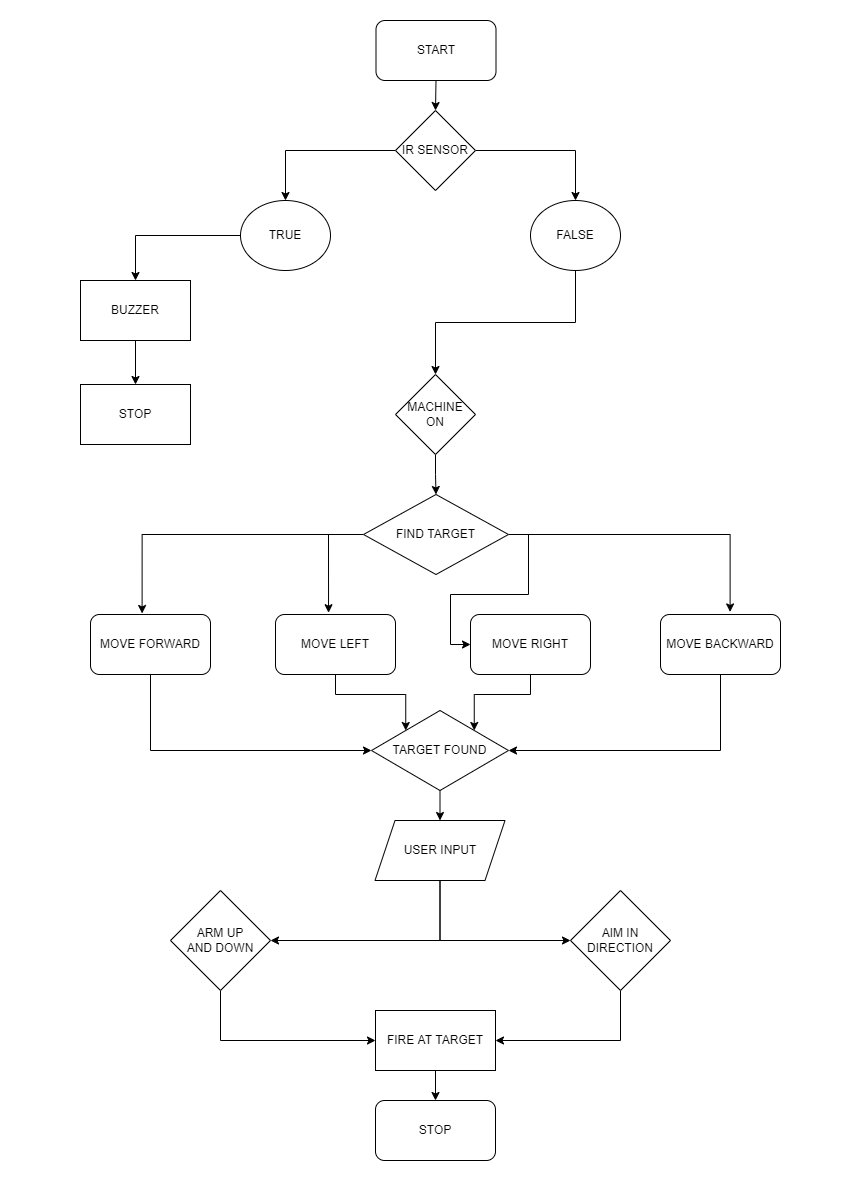

The diagram above was exported from draw.io. Its source (the exported page's mxGraphModel, read from the mxfile embedded in the PNG):
<mxGraphModel dx="1298" dy="724" grid="1" gridSize="10" guides="1" tooltips="1" connect="1" arrows="1" fold="1" page="1" pageScale="1" pageWidth="850" pageHeight="1100" math="0" shadow="0">
  <root>
    <mxCell id="0" />
    <mxCell id="1" parent="0" />
    <mxCell id="xYiBJVnyTdjxod-uPDvu-22" style="edgeStyle=orthogonalEdgeStyle;rounded=0;orthogonalLoop=1;jettySize=auto;html=1;exitX=0.5;exitY=1;exitDx=0;exitDy=0;entryX=0;entryY=0.5;entryDx=0;entryDy=0;" edge="1" parent="1" source="xYiBJVnyTdjxod-uPDvu-23" target="xYiBJVnyTdjxod-uPDvu-31">
      <mxGeometry relative="1" as="geometry" />
    </mxCell>
    <mxCell id="xYiBJVnyTdjxod-uPDvu-23" value="ARM UP&lt;br&gt;AND DOWN" style="rhombus;whiteSpace=wrap;html=1;" vertex="1" parent="1">
      <mxGeometry x="170" y="890" width="100" height="100" as="geometry" />
    </mxCell>
    <mxCell id="xYiBJVnyTdjxod-uPDvu-24" style="edgeStyle=orthogonalEdgeStyle;rounded=0;orthogonalLoop=1;jettySize=auto;html=1;exitX=0.5;exitY=1;exitDx=0;exitDy=0;entryX=1;entryY=0.5;entryDx=0;entryDy=0;" edge="1" parent="1" source="xYiBJVnyTdjxod-uPDvu-25" target="xYiBJVnyTdjxod-uPDvu-31">
      <mxGeometry relative="1" as="geometry" />
    </mxCell>
    <mxCell id="xYiBJVnyTdjxod-uPDvu-25" value="AIM IN&lt;br&gt;DIRECTION" style="rhombus;whiteSpace=wrap;html=1;" vertex="1" parent="1">
      <mxGeometry x="570" y="890" width="100" height="100" as="geometry" />
    </mxCell>
    <mxCell id="xYiBJVnyTdjxod-uPDvu-30" style="edgeStyle=orthogonalEdgeStyle;rounded=0;orthogonalLoop=1;jettySize=auto;html=1;exitX=0.5;exitY=1;exitDx=0;exitDy=0;" edge="1" parent="1" source="xYiBJVnyTdjxod-uPDvu-31" target="xYiBJVnyTdjxod-uPDvu-32">
      <mxGeometry relative="1" as="geometry" />
    </mxCell>
    <mxCell id="xYiBJVnyTdjxod-uPDvu-31" value="FIRE AT TARGET" style="rounded=0;whiteSpace=wrap;html=1;" vertex="1" parent="1">
      <mxGeometry x="375" y="1010" width="120" height="60" as="geometry" />
    </mxCell>
    <mxCell id="xYiBJVnyTdjxod-uPDvu-32" value="STOP" style="rounded=1;whiteSpace=wrap;html=1;" vertex="1" parent="1">
      <mxGeometry x="375" y="1100" width="120" height="60" as="geometry" />
    </mxCell>
    <mxCell id="xYiBJVnyTdjxod-uPDvu-75" style="edgeStyle=orthogonalEdgeStyle;rounded=0;orthogonalLoop=1;jettySize=auto;html=1;exitX=0.5;exitY=1;exitDx=0;exitDy=0;entryX=0.5;entryY=0;entryDx=0;entryDy=0;" edge="1" parent="1" source="xYiBJVnyTdjxod-uPDvu-52" target="xYiBJVnyTdjxod-uPDvu-69">
      <mxGeometry relative="1" as="geometry" />
    </mxCell>
    <mxCell id="xYiBJVnyTdjxod-uPDvu-52" value="START" style="rounded=1;whiteSpace=wrap;html=1;" vertex="1" parent="1">
      <mxGeometry x="375.5" y="20" width="120" height="60" as="geometry" />
    </mxCell>
    <mxCell id="xYiBJVnyTdjxod-uPDvu-53" style="edgeStyle=orthogonalEdgeStyle;rounded=0;orthogonalLoop=1;jettySize=auto;html=1;exitX=0.5;exitY=1;exitDx=0;exitDy=0;" edge="1" parent="1" source="xYiBJVnyTdjxod-uPDvu-54" target="xYiBJVnyTdjxod-uPDvu-59">
      <mxGeometry relative="1" as="geometry" />
    </mxCell>
    <mxCell id="xYiBJVnyTdjxod-uPDvu-54" value="MACHINE&lt;br&gt;ON" style="rhombus;whiteSpace=wrap;html=1;" vertex="1" parent="1">
      <mxGeometry x="395" y="374" width="80" height="80" as="geometry" />
    </mxCell>
    <mxCell id="xYiBJVnyTdjxod-uPDvu-55" style="edgeStyle=orthogonalEdgeStyle;rounded=0;orthogonalLoop=1;jettySize=auto;html=1;exitX=0;exitY=0.5;exitDx=0;exitDy=0;entryX=0.442;entryY=-0.03;entryDx=0;entryDy=0;entryPerimeter=0;" edge="1" parent="1" source="xYiBJVnyTdjxod-uPDvu-59" target="xYiBJVnyTdjxod-uPDvu-65">
      <mxGeometry relative="1" as="geometry" />
    </mxCell>
    <mxCell id="xYiBJVnyTdjxod-uPDvu-56" style="edgeStyle=orthogonalEdgeStyle;rounded=0;orthogonalLoop=1;jettySize=auto;html=1;exitX=1;exitY=0.5;exitDx=0;exitDy=0;entryX=0;entryY=0.5;entryDx=0;entryDy=0;" edge="1" parent="1" source="xYiBJVnyTdjxod-uPDvu-59" target="xYiBJVnyTdjxod-uPDvu-61">
      <mxGeometry relative="1" as="geometry" />
    </mxCell>
    <mxCell id="xYiBJVnyTdjxod-uPDvu-57" style="edgeStyle=orthogonalEdgeStyle;rounded=0;orthogonalLoop=1;jettySize=auto;html=1;exitX=1;exitY=0.5;exitDx=0;exitDy=0;entryX=0.58;entryY=-0.043;entryDx=0;entryDy=0;entryPerimeter=0;" edge="1" parent="1" source="xYiBJVnyTdjxod-uPDvu-59" target="xYiBJVnyTdjxod-uPDvu-63">
      <mxGeometry relative="1" as="geometry" />
    </mxCell>
    <mxCell id="xYiBJVnyTdjxod-uPDvu-58" style="edgeStyle=orthogonalEdgeStyle;rounded=0;orthogonalLoop=1;jettySize=auto;html=1;exitX=0;exitY=0.5;exitDx=0;exitDy=0;entryX=0.43;entryY=-0.017;entryDx=0;entryDy=0;entryPerimeter=0;" edge="1" parent="1" source="xYiBJVnyTdjxod-uPDvu-59" target="xYiBJVnyTdjxod-uPDvu-67">
      <mxGeometry relative="1" as="geometry" />
    </mxCell>
    <mxCell id="xYiBJVnyTdjxod-uPDvu-59" value="FIND TARGET" style="rhombus;whiteSpace=wrap;html=1;" vertex="1" parent="1">
      <mxGeometry x="363" y="494" width="145" height="80" as="geometry" />
    </mxCell>
    <mxCell id="xYiBJVnyTdjxod-uPDvu-84" style="edgeStyle=orthogonalEdgeStyle;rounded=0;orthogonalLoop=1;jettySize=auto;html=1;exitX=0.5;exitY=1;exitDx=0;exitDy=0;entryX=1;entryY=0;entryDx=0;entryDy=0;" edge="1" parent="1" source="xYiBJVnyTdjxod-uPDvu-61" target="xYiBJVnyTdjxod-uPDvu-81">
      <mxGeometry relative="1" as="geometry" />
    </mxCell>
    <mxCell id="xYiBJVnyTdjxod-uPDvu-61" value="MOVE RIGHT" style="rounded=1;whiteSpace=wrap;html=1;" vertex="1" parent="1">
      <mxGeometry x="470" y="614" width="120" height="60" as="geometry" />
    </mxCell>
    <mxCell id="xYiBJVnyTdjxod-uPDvu-85" style="edgeStyle=orthogonalEdgeStyle;rounded=0;orthogonalLoop=1;jettySize=auto;html=1;exitX=0.5;exitY=1;exitDx=0;exitDy=0;entryX=1;entryY=0.5;entryDx=0;entryDy=0;" edge="1" parent="1" source="xYiBJVnyTdjxod-uPDvu-63" target="xYiBJVnyTdjxod-uPDvu-81">
      <mxGeometry relative="1" as="geometry" />
    </mxCell>
    <mxCell id="xYiBJVnyTdjxod-uPDvu-63" value="MOVE BACKWARD" style="rounded=1;whiteSpace=wrap;html=1;" vertex="1" parent="1">
      <mxGeometry x="660" y="614" width="120" height="60" as="geometry" />
    </mxCell>
    <mxCell id="xYiBJVnyTdjxod-uPDvu-83" style="edgeStyle=orthogonalEdgeStyle;rounded=0;orthogonalLoop=1;jettySize=auto;html=1;exitX=0.5;exitY=1;exitDx=0;exitDy=0;entryX=0;entryY=0;entryDx=0;entryDy=0;" edge="1" parent="1" source="xYiBJVnyTdjxod-uPDvu-65" target="xYiBJVnyTdjxod-uPDvu-81">
      <mxGeometry relative="1" as="geometry" />
    </mxCell>
    <mxCell id="xYiBJVnyTdjxod-uPDvu-65" value="MOVE LEFT" style="rounded=1;whiteSpace=wrap;html=1;" vertex="1" parent="1">
      <mxGeometry x="275" y="614" width="120" height="60" as="geometry" />
    </mxCell>
    <mxCell id="xYiBJVnyTdjxod-uPDvu-82" style="edgeStyle=orthogonalEdgeStyle;rounded=0;orthogonalLoop=1;jettySize=auto;html=1;exitX=0.5;exitY=1;exitDx=0;exitDy=0;entryX=0;entryY=0.5;entryDx=0;entryDy=0;" edge="1" parent="1" source="xYiBJVnyTdjxod-uPDvu-67" target="xYiBJVnyTdjxod-uPDvu-81">
      <mxGeometry relative="1" as="geometry" />
    </mxCell>
    <mxCell id="xYiBJVnyTdjxod-uPDvu-67" value="MOVE FORWARD" style="rounded=1;whiteSpace=wrap;html=1;" vertex="1" parent="1">
      <mxGeometry x="90" y="614" width="120" height="60" as="geometry" />
    </mxCell>
    <mxCell id="xYiBJVnyTdjxod-uPDvu-76" style="edgeStyle=orthogonalEdgeStyle;rounded=0;orthogonalLoop=1;jettySize=auto;html=1;exitX=0;exitY=0.5;exitDx=0;exitDy=0;entryX=0.5;entryY=0;entryDx=0;entryDy=0;" edge="1" parent="1" source="xYiBJVnyTdjxod-uPDvu-69" target="xYiBJVnyTdjxod-uPDvu-71">
      <mxGeometry relative="1" as="geometry" />
    </mxCell>
    <mxCell id="xYiBJVnyTdjxod-uPDvu-77" style="edgeStyle=orthogonalEdgeStyle;rounded=0;orthogonalLoop=1;jettySize=auto;html=1;exitX=1;exitY=0.5;exitDx=0;exitDy=0;entryX=0.5;entryY=0;entryDx=0;entryDy=0;" edge="1" parent="1" source="xYiBJVnyTdjxod-uPDvu-69" target="xYiBJVnyTdjxod-uPDvu-72">
      <mxGeometry relative="1" as="geometry" />
    </mxCell>
    <mxCell id="xYiBJVnyTdjxod-uPDvu-69" value="IR SENSOR" style="rhombus;whiteSpace=wrap;html=1;" vertex="1" parent="1">
      <mxGeometry x="395" y="110" width="80" height="80" as="geometry" />
    </mxCell>
    <mxCell id="xYiBJVnyTdjxod-uPDvu-78" style="edgeStyle=orthogonalEdgeStyle;rounded=0;orthogonalLoop=1;jettySize=auto;html=1;exitX=0;exitY=0.5;exitDx=0;exitDy=0;entryX=0.5;entryY=0;entryDx=0;entryDy=0;" edge="1" parent="1" source="xYiBJVnyTdjxod-uPDvu-71" target="xYiBJVnyTdjxod-uPDvu-73">
      <mxGeometry relative="1" as="geometry" />
    </mxCell>
    <mxCell id="xYiBJVnyTdjxod-uPDvu-71" value="TRUE" style="ellipse;whiteSpace=wrap;html=1;" vertex="1" parent="1">
      <mxGeometry x="240" y="200" width="90" height="70" as="geometry" />
    </mxCell>
    <mxCell id="xYiBJVnyTdjxod-uPDvu-80" style="edgeStyle=orthogonalEdgeStyle;rounded=0;orthogonalLoop=1;jettySize=auto;html=1;exitX=0.5;exitY=1;exitDx=0;exitDy=0;entryX=0.5;entryY=0;entryDx=0;entryDy=0;" edge="1" parent="1" source="xYiBJVnyTdjxod-uPDvu-72" target="xYiBJVnyTdjxod-uPDvu-54">
      <mxGeometry relative="1" as="geometry" />
    </mxCell>
    <mxCell id="xYiBJVnyTdjxod-uPDvu-72" value="FALSE" style="ellipse;whiteSpace=wrap;html=1;" vertex="1" parent="1">
      <mxGeometry x="530" y="200" width="90" height="70" as="geometry" />
    </mxCell>
    <mxCell id="xYiBJVnyTdjxod-uPDvu-79" style="edgeStyle=orthogonalEdgeStyle;rounded=0;orthogonalLoop=1;jettySize=auto;html=1;exitX=0.5;exitY=1;exitDx=0;exitDy=0;entryX=0.5;entryY=0;entryDx=0;entryDy=0;" edge="1" parent="1" source="xYiBJVnyTdjxod-uPDvu-73" target="xYiBJVnyTdjxod-uPDvu-74">
      <mxGeometry relative="1" as="geometry" />
    </mxCell>
    <mxCell id="xYiBJVnyTdjxod-uPDvu-73" value="BUZZER" style="rounded=0;whiteSpace=wrap;html=1;" vertex="1" parent="1">
      <mxGeometry x="80" y="280" width="110" height="60" as="geometry" />
    </mxCell>
    <mxCell id="xYiBJVnyTdjxod-uPDvu-74" value="STOP" style="rounded=0;whiteSpace=wrap;html=1;" vertex="1" parent="1">
      <mxGeometry x="80" y="384" width="110" height="60" as="geometry" />
    </mxCell>
    <mxCell id="xYiBJVnyTdjxod-uPDvu-87" style="edgeStyle=orthogonalEdgeStyle;rounded=0;orthogonalLoop=1;jettySize=auto;html=1;exitX=0.5;exitY=1;exitDx=0;exitDy=0;entryX=0.5;entryY=0;entryDx=0;entryDy=0;" edge="1" parent="1" source="xYiBJVnyTdjxod-uPDvu-81" target="xYiBJVnyTdjxod-uPDvu-86">
      <mxGeometry relative="1" as="geometry" />
    </mxCell>
    <mxCell id="xYiBJVnyTdjxod-uPDvu-81" value="TARGET FOUND" style="rhombus;whiteSpace=wrap;html=1;" vertex="1" parent="1">
      <mxGeometry x="371" y="710" width="137" height="80" as="geometry" />
    </mxCell>
    <mxCell id="xYiBJVnyTdjxod-uPDvu-89" style="edgeStyle=orthogonalEdgeStyle;rounded=0;orthogonalLoop=1;jettySize=auto;html=1;exitX=0.5;exitY=1;exitDx=0;exitDy=0;entryX=1;entryY=0.5;entryDx=0;entryDy=0;" edge="1" parent="1" source="xYiBJVnyTdjxod-uPDvu-86" target="xYiBJVnyTdjxod-uPDvu-23">
      <mxGeometry relative="1" as="geometry" />
    </mxCell>
    <mxCell id="xYiBJVnyTdjxod-uPDvu-90" style="edgeStyle=orthogonalEdgeStyle;rounded=0;orthogonalLoop=1;jettySize=auto;html=1;exitX=0.5;exitY=1;exitDx=0;exitDy=0;entryX=0;entryY=0.5;entryDx=0;entryDy=0;" edge="1" parent="1" source="xYiBJVnyTdjxod-uPDvu-86" target="xYiBJVnyTdjxod-uPDvu-25">
      <mxGeometry relative="1" as="geometry" />
    </mxCell>
    <mxCell id="xYiBJVnyTdjxod-uPDvu-86" value="USER INPUT" style="shape=parallelogram;perimeter=parallelogramPerimeter;whiteSpace=wrap;html=1;fixedSize=1;" vertex="1" parent="1">
      <mxGeometry x="374.5" y="820" width="130" height="60" as="geometry" />
    </mxCell>
  </root>
</mxGraphModel>